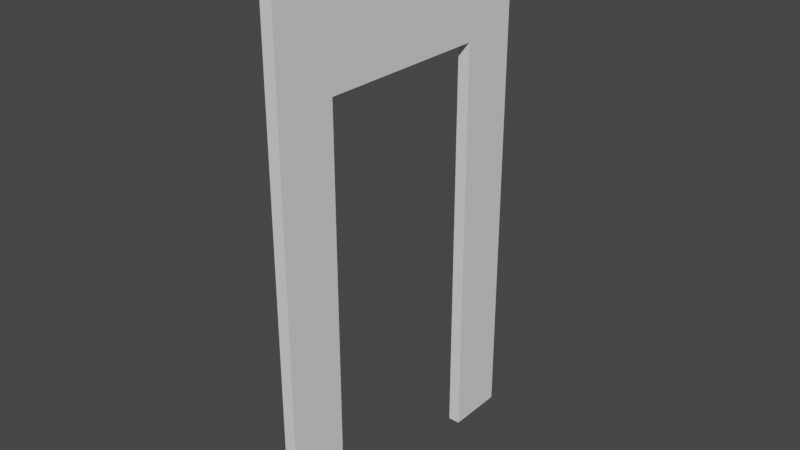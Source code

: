 # Source: door_thin.blend  (saved by Blender 2.93.20; exported with 4.5.12 LTS)
import bpy
from mathutils import Matrix  # noqa: F401  (used for matrix-valued properties, if any)

bpy.ops.wm.read_factory_settings(use_empty=True)
scene = bpy.context.scene
scene.name = 'Scene'

# ---- collections
col_collection = bpy.data.collections.new('Collection'); scene.collection.children.link(col_collection)

# ---- world
world_world = bpy.data.worlds.new('World'); scene.world = world_world
world_world.use_nodes = True; world_world.node_tree.nodes.clear()
_N = world_world.node_tree.nodes; _L = world_world.node_tree.links
n0 = _N.new('ShaderNodeOutputWorld'); n0.name = 'World Output'; n0.location = (300, 300)
n1 = _N.new('ShaderNodeBackground'); n1.name = 'Background'; n1.location = (10, 300)
n1.inputs[0].default_value = (0.05088, 0.05088, 0.05088, 1.0)
_L.new(n1.outputs[0], n0.inputs[0])
n0.is_active_output = True
world_world.color = (0.05088, 0.05088, 0.05088)
world_world.use_sun_shadow = False
world_world.sun_shadow_jitter_overblur = 0.0

# ---- meshes
me_cube = bpy.data.meshes.new('Cube')
me_cube.from_pydata([(0.0, 1.0, 9.0), (0.0, 1.0, 0.0), (0.0, 0.0, 9.0), (0.0, 0.0, 0.0), (-0.2, 1.0, 9.0), (-0.2, 1.0, 0.0), (-0.2, 0.0, 9.0), (-0.2, 0.0, 0.0), (0.0, 1.0, 8.0), (0.0, 1.0, 7.0), (0.0, 1.0, 6.0), (0.0, 1.0, 5.0), (0.0, 1.0, 4.0), (0.0, 1.0, 3.0), (0.0, 1.0, 2.0), (0.0, 1.0, 1.0), (-0.2, 0.0, 1.0), (-0.2, 0.0, 2.0), (-0.2, 0.0, 3.0), (-0.2, 0.0, 4.0), (-0.2, 0.0, 5.0), (-0.2, 0.0, 6.0), (-0.2, 0.0, 7.0), (-0.2, 0.0, 8.0), (0.0, 0.0, 8.0), (0.0, 0.0, 7.0), (0.0, 0.0, 6.0), (0.0, 0.0, 5.0), (0.0, 0.0, 4.0), (0.0, 0.0, 3.0), (0.0, 0.0, 2.0), (0.0, 0.0, 1.0), (-0.2, 1.0, 8.0), (-0.2, 1.0, 7.0), (-0.2, 1.0, 6.0), (-0.2, 1.0, 5.0), (-0.2, 1.0, 4.0), (-0.2, 1.0, 3.0), (-0.2, 1.0, 2.0), (-0.2, 1.0, 1.0), (-0.2, 5.0, 9.0), (0.0, 5.0, 9.0), (0.0, 5.0, 8.0), (0.0, 5.0, 7.0), (-0.2, 5.0, 8.0), (-0.2, 5.0, 7.0), (-0.2, 2.0, 9.0), (-0.2, 3.0, 9.0), (-0.2, 4.0, 9.0), (-0.2, 4.0, 8.0), (-0.2, 3.0, 8.0), (-0.2, 2.0, 8.0), (0.0, 2.0, 8.0), (0.0, 3.0, 8.0), (0.0, 4.0, 8.0), (0.0, 4.0, 9.0), (0.0, 3.0, 9.0), (0.0, 2.0, 9.0), (-0.2, 2.0, 7.0), (-0.2, 3.0, 7.0), (-0.2, 4.0, 7.0), (0.0, 4.0, 7.0), (0.0, 3.0, 7.0), (0.0, 2.0, 7.0), (-0.2, 5.0, 0.0), (0.0, 5.0, 0.0), (-0.2, 4.0, 0.0), (0.0, 4.0, 0.0)], [], [(0, 4, 6, 2), (24, 2, 6, 23), (23, 6, 4, 32), (5, 1, 3, 7), (8, 0, 2, 24), (55, 54, 42, 41), (5, 39, 15, 1), (39, 38, 14, 15), (38, 37, 13, 14), (37, 36, 12, 13), (36, 35, 11, 12), (35, 34, 10, 11), (34, 33, 9, 10), (49, 48, 40, 44), (1, 15, 31, 3), (15, 14, 30, 31), (14, 13, 29, 30), (13, 12, 28, 29), (12, 11, 27, 28), (11, 10, 26, 27), (10, 9, 25, 26), (9, 8, 24, 25), (7, 16, 39, 5), (16, 17, 38, 39), (17, 18, 37, 38), (18, 19, 36, 37), (19, 20, 35, 36), (20, 21, 34, 35), (21, 22, 33, 34), (22, 23, 32, 33), (3, 31, 16, 7), (31, 30, 17, 16), (30, 29, 18, 17), (29, 28, 19, 18), (28, 27, 20, 19), (27, 26, 21, 20), (26, 25, 22, 21), (25, 24, 23, 22), (44, 40, 41, 42), (45, 44, 42, 43), (48, 55, 41, 40), (60, 45, 64, 66), (60, 49, 44, 45), (54, 61, 43, 42), (8, 9, 63, 52), (52, 63, 62, 53), (53, 62, 61, 54), (33, 32, 51, 58), (58, 51, 50, 59), (59, 50, 49, 60), (9, 33, 58, 63), (63, 58, 59, 62), (62, 59, 60, 61), (4, 0, 57, 46), (46, 57, 56, 47), (47, 56, 55, 48), (32, 4, 46, 51), (51, 46, 47, 50), (50, 47, 48, 49), (0, 8, 52, 57), (57, 52, 53, 56), (56, 53, 54, 55), (67, 66, 64, 65), (45, 43, 65, 64), (43, 61, 67, 65), (61, 60, 66, 67)])
_uv = me_cube.uv_layers.new(name='UVMap')
_uv.uv.foreach_set('vector', [0.625, 0.5, 0.875, 0.5, 0.875, 0.75, 0.625, 0.75, 0.5972, 0.75, 0.625, 0.75, 0.625, 1.0, 0.5972, 1.0, 0.5972, 0.0, 0.625, 0.0, 0.625, 0.25, 0.5972, 0.25, 0.125, 0.5, 0.375, 0.5, 0.375, 0.75, 0.125, 0.75, 0.5972, 0.5, 0.625, 0.5, 0.625, 0.75, 0.5972, 0.75, 0.625, 0.5, 0.5972, 0.5, 0.5972, 0.5, 0.625, 0.5, 0.375, 0.25, 0.4028, 0.25, 0.4028, 0.5, 0.375, 0.5, 0.4028, 0.25, 0.4306, 0.25, 0.4306, 0.5, 0.4028, 0.5, 0.4306, 0.25, 0.4583, 0.25, 0.4583, 0.5, 0.4306, 0.5, 0.4583, 0.25, 0.4861, 0.25, 0.4861, 0.5, 0.4583, 0.5, 0.4861, 0.25, 0.5139, 0.25, 0.5139, 0.5, 0.4861, 0.5, 0.5139, 0.25, 0.5417, 0.25, 0.5417, 0.5, 0.5139, 0.5, 0.5417, 0.25, 0.5694, 0.25, 0.5694, 0.5, 0.5417, 0.5, 0.5972, 0.25, 0.625, 0.25, 0.625, 0.25, 0.5972, 0.25, 0.375, 0.5, 0.4028, 0.5, 0.4028, 0.75, 0.375, 0.75, 0.4028, 0.5, 0.4306, 0.5, 0.4306, 0.75, 0.4028, 0.75, 0.4306, 0.5, 0.4583, 0.5, 0.4583, 0.75, 0.4306, 0.75, 0.4583, 0.5, 0.4861, 0.5, 0.4861, 0.75, 0.4583, 0.75, 0.4861, 0.5, 0.5139, 0.5, 0.5139, 0.75, 0.4861, 0.75, 0.5139, 0.5, 0.5417, 0.5, 0.5417, 0.75, 0.5139, 0.75, 0.5417, 0.5, 0.5694, 0.5, 0.5694, 0.75, 0.5417, 0.75, 0.5694, 0.5, 0.5972, 0.5, 0.5972, 0.75, 0.5694, 0.75, 0.375, 0.0, 0.4028, 0.0, 0.4028, 0.25, 0.375, 0.25, 0.4028, 0.0, 0.4306, 0.0, 0.4306, 0.25, 0.4028, 0.25, 0.4306, 0.0, 0.4583, 0.0, 0.4583, 0.25, 0.4306, 0.25, 0.4583, 0.0, 0.4861, 0.0, 0.4861, 0.25, 0.4583, 0.25, 0.4861, 0.0, 0.5139, 0.0, 0.5139, 0.25, 0.4861, 0.25, 0.5139, 0.0, 0.5417, 0.0, 0.5417, 0.25, 0.5139, 0.25, 0.5417, 0.0, 0.5694, 0.0, 0.5694, 0.25, 0.5417, 0.25, 0.5694, 0.0, 0.5972, 0.0, 0.5972, 0.25, 0.5694, 0.25, 0.375, 0.75, 0.4028, 0.75, 0.4028, 1.0, 0.375, 1.0, 0.4028, 0.75, 0.4306, 0.75, 0.4306, 1.0, 0.4028, 1.0, 0.4306, 0.75, 0.4583, 0.75, 0.4583, 1.0, 0.4306, 1.0, 0.4583, 0.75, 0.4861, 0.75, 0.4861, 1.0, 0.4583, 1.0, 0.4861, 0.75, 0.5139, 0.75, 0.5139, 1.0, 0.4861, 1.0, 0.5139, 0.75, 0.5417, 0.75, 0.5417, 1.0, 0.5139, 1.0, 0.5417, 0.75, 0.5694, 0.75, 0.5694, 1.0, 0.5417, 1.0, 0.5694, 0.75, 0.5972, 0.75, 0.5972, 1.0, 0.5694, 1.0, 0.5972, 0.25, 0.625, 0.25, 0.625, 0.5, 0.5972, 0.5, 0.5694, 0.25, 0.5972, 0.25, 0.5972, 0.5, 0.5694, 0.5, 0.875, 0.5, 0.625, 0.5, 0.625, 0.5, 0.875, 0.5, 0.5694, 0.25, 0.5694, 0.25, 0.5694, 0.25, 0.5694, 0.25, 0.5694, 0.25, 0.5972, 0.25, 0.5972, 0.25, 0.5694, 0.25, 0.5972, 0.5, 0.5694, 0.5, 0.5694, 0.5, 0.5972, 0.5, 0.5972, 0.5, 0.5694, 0.5, 0.5694, 0.5, 0.5972, 0.5, 0.5972, 0.5, 0.5694, 0.5, 0.5694, 0.5, 0.5972, 0.5, 0.5972, 0.5, 0.5694, 0.5, 0.5694, 0.5, 0.5972, 0.5, 0.5694, 0.25, 0.5972, 0.25, 0.5972, 0.25, 0.5694, 0.25, 0.5694, 0.25, 0.5972, 0.25, 0.5972, 0.25, 0.5694, 0.25, 0.5694, 0.25, 0.5972, 0.25, 0.5972, 0.25, 0.5694, 0.25, 0.5694, 0.5, 0.5694, 0.25, 0.5694, 0.25, 0.5694, 0.5, 0.5694, 0.5, 0.5694, 0.25, 0.5694, 0.25, 0.5694, 0.5, 0.5694, 0.5, 0.5694, 0.25, 0.5694, 0.25, 0.5694, 0.5, 0.875, 0.5, 0.625, 0.5, 0.625, 0.5, 0.875, 0.5, 0.875, 0.5, 0.625, 0.5, 0.625, 0.5, 0.875, 0.5, 0.875, 0.5, 0.625, 0.5, 0.625, 0.5, 0.875, 0.5, 0.5972, 0.25, 0.625, 0.25, 0.625, 0.25, 0.5972, 0.25, 0.5972, 0.25, 0.625, 0.25, 0.625, 0.25, 0.5972, 0.25, 0.5972, 0.25, 0.625, 0.25, 0.625, 0.25, 0.5972, 0.25, 0.625, 0.5, 0.5972, 0.5, 0.5972, 0.5, 0.625, 0.5, 0.625, 0.5, 0.5972, 0.5, 0.5972, 0.5, 0.625, 0.5, 0.625, 0.5, 0.5972, 0.5, 0.5972, 0.5, 0.625, 0.5, 0.5694, 0.5, 0.5694, 0.25, 0.5694, 0.25, 0.5694, 0.5, 0.5694, 0.25, 0.5694, 0.5, 0.5694, 0.5, 0.5694, 0.25, 0.5694, 0.5, 0.5694, 0.5, 0.5694, 0.5, 0.5694, 0.5, 0.5694, 0.5, 0.5694, 0.25, 0.5694, 0.25, 0.5694, 0.5])
me_cube.use_remesh_preserve_volume = False
me_cube.use_remesh_preserve_attributes = False
me_cube.use_mirror_vertex_groups = False
me_cube.update()

# ---- objects
ob_cube = bpy.data.objects.new('Cube', me_cube)

# ---- transforms, parenting, visibility, modifiers, constraints
ob_cube.location = (0.0, 0.0, 0.0)
ob_cube.lock_rotations_4d = False
ob_cube.empty_display_type = 'ARROWS'
ob_cube.lineart.crease_threshold = 0.0

# ---- collection membership
col_collection.objects.link(ob_cube)

# ---- scene / render settings (as saved in the file)
scene.frame_start = 1; scene.frame_end = 250; scene.frame_set(1)
scene.render.engine = 'BLENDER_EEVEE_NEXT'
scene.cycles.use_denoising = False
scene.cycles.samples = 128
scene.cycles.sampling_pattern = 'TABULATED_SOBOL'
scene.cycles.use_adaptive_sampling = False
scene.cycles.use_light_tree = False
scene.view_settings.view_transform = 'Filmic'
bpy.context.view_layer.update()

# ---- added for rendering (the .blend has no active camera and no usable light): camera, sun
cam_auto = bpy.data.cameras.new('AutoCamera')
cam_auto.lens = 50.0
cam_auto.sensor_width = 36.0
cam_auto.clip_end = 1000.0
ob_auto_camera = bpy.data.objects.new('AutoCamera', cam_auto)
scene.collection.objects.link(ob_auto_camera)
ob_auto_camera.location = (9.42757, -8.93308, 12.1221)
ob_auto_camera.rotation_euler = (1.09748, -7.21219e-08, 0.694738)
scene.camera = ob_auto_camera
light_auto_sun = bpy.data.lights.new('AutoSun', 'SUN')
light_auto_sun.energy = 3.0
light_auto_sun.angle = 0.0523599
ob_auto_sun = bpy.data.objects.new('AutoSun', light_auto_sun)
scene.collection.objects.link(ob_auto_sun)
ob_auto_sun.rotation_euler = (0.872665, 0.174533, 0.523599)
bpy.context.view_layer.update()
